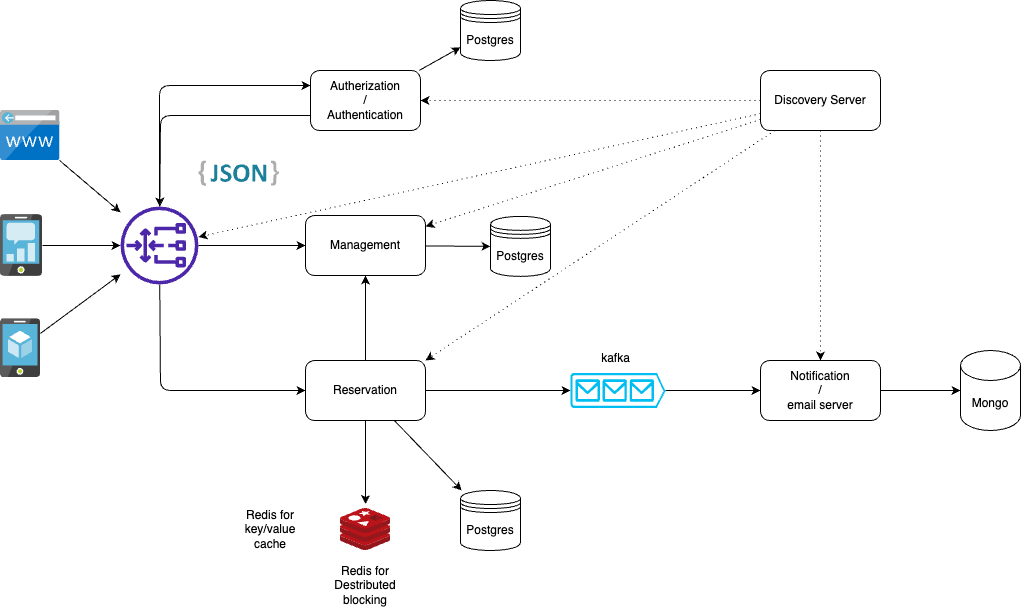

The diagram above was exported from draw.io. Its source (the exported page's mxGraphModel, read from the mxfile embedded in the PNG):
<mxGraphModel dx="1218" dy="714" grid="1" gridSize="10" guides="1" tooltips="1" connect="1" arrows="1" fold="1" page="1" pageScale="1" pageWidth="1169" pageHeight="827" math="0" shadow="0">
  <root>
    <mxCell id="0" />
    <mxCell id="1" parent="0" />
    <mxCell id="8" style="edgeStyle=none;html=1;" edge="1" parent="1" source="4" target="7">
      <mxGeometry relative="1" as="geometry" />
    </mxCell>
    <mxCell id="4" value="" style="sketch=0;aspect=fixed;html=1;points=[];align=center;image;fontSize=12;image=img/lib/mscae/CustomDomain.svg;" vertex="1" parent="1">
      <mxGeometry x="50" y="180" width="59.52" height="50" as="geometry" />
    </mxCell>
    <mxCell id="9" style="edgeStyle=none;html=1;" edge="1" parent="1" source="5" target="7">
      <mxGeometry relative="1" as="geometry" />
    </mxCell>
    <mxCell id="5" value="" style="sketch=0;aspect=fixed;html=1;points=[];align=center;image;fontSize=12;image=img/lib/mscae/Mobile_Engagement.svg;" vertex="1" parent="1">
      <mxGeometry x="50" y="284.12" width="42" height="61.76" as="geometry" />
    </mxCell>
    <mxCell id="10" style="edgeStyle=none;html=1;" edge="1" parent="1" source="6" target="7">
      <mxGeometry relative="1" as="geometry" />
    </mxCell>
    <mxCell id="6" value="" style="sketch=0;aspect=fixed;html=1;points=[];align=center;image;fontSize=12;image=img/lib/mscae/App_Service_Mobile_App.svg;" vertex="1" parent="1">
      <mxGeometry x="50" y="388.24" width="40" height="58.83" as="geometry" />
    </mxCell>
    <mxCell id="13" style="edgeStyle=none;html=1;entryX=0;entryY=0.25;entryDx=0;entryDy=0;" edge="1" parent="1" source="7" target="12">
      <mxGeometry relative="1" as="geometry">
        <Array as="points">
          <mxPoint x="209" y="155" />
        </Array>
      </mxGeometry>
    </mxCell>
    <mxCell id="19" style="edgeStyle=none;html=1;entryX=0;entryY=0.5;entryDx=0;entryDy=0;" edge="1" parent="1" source="7" target="18">
      <mxGeometry relative="1" as="geometry" />
    </mxCell>
    <mxCell id="21" style="edgeStyle=none;html=1;entryX=0;entryY=0.5;entryDx=0;entryDy=0;" edge="1" parent="1" source="7" target="20">
      <mxGeometry relative="1" as="geometry">
        <Array as="points">
          <mxPoint x="210" y="460" />
        </Array>
      </mxGeometry>
    </mxCell>
    <mxCell id="7" value="" style="sketch=0;outlineConnect=0;fontColor=#232F3E;gradientColor=none;fillColor=#4D27AA;strokeColor=none;dashed=0;verticalLabelPosition=bottom;verticalAlign=top;align=center;html=1;fontSize=12;fontStyle=0;aspect=fixed;pointerEvents=1;shape=mxgraph.aws4.gateway_load_balancer;" vertex="1" parent="1">
      <mxGeometry x="170" y="276" width="78" height="78" as="geometry" />
    </mxCell>
    <mxCell id="16" style="edgeStyle=none;html=1;exitX=0;exitY=0.75;exitDx=0;exitDy=0;" edge="1" parent="1" source="12" target="7">
      <mxGeometry relative="1" as="geometry">
        <mxPoint x="220" y="270" as="targetPoint" />
        <Array as="points">
          <mxPoint x="210" y="185" />
        </Array>
      </mxGeometry>
    </mxCell>
    <mxCell id="41" style="edgeStyle=none;html=1;" edge="1" parent="1" source="12" target="40">
      <mxGeometry relative="1" as="geometry" />
    </mxCell>
    <mxCell id="12" value="Autherization&lt;br&gt;/&lt;br&gt;Authentication" style="rounded=1;whiteSpace=wrap;html=1;" vertex="1" parent="1">
      <mxGeometry x="360" y="140" width="110" height="60" as="geometry" />
    </mxCell>
    <mxCell id="29" style="edgeStyle=none;html=1;entryX=1;entryY=0.5;entryDx=0;entryDy=0;dashed=1;dashPattern=1 4;" edge="1" parent="1" source="14" target="12">
      <mxGeometry relative="1" as="geometry" />
    </mxCell>
    <mxCell id="30" style="edgeStyle=none;html=1;dashed=1;dashPattern=1 4;" edge="1" parent="1" source="14" target="7">
      <mxGeometry relative="1" as="geometry" />
    </mxCell>
    <mxCell id="31" style="edgeStyle=none;html=1;dashed=1;dashPattern=1 4;" edge="1" parent="1" source="14" target="18">
      <mxGeometry relative="1" as="geometry" />
    </mxCell>
    <mxCell id="32" style="edgeStyle=none;html=1;entryX=1;entryY=0;entryDx=0;entryDy=0;dashed=1;dashPattern=1 4;" edge="1" parent="1" source="14" target="20">
      <mxGeometry relative="1" as="geometry" />
    </mxCell>
    <mxCell id="33" style="edgeStyle=none;html=1;entryX=0.5;entryY=0;entryDx=0;entryDy=0;dashed=1;dashPattern=1 4;" edge="1" parent="1" source="14" target="27">
      <mxGeometry relative="1" as="geometry" />
    </mxCell>
    <mxCell id="14" value="Discovery Server&lt;br&gt;" style="rounded=1;whiteSpace=wrap;html=1;" vertex="1" parent="1">
      <mxGeometry x="810" y="140" width="120" height="60" as="geometry" />
    </mxCell>
    <mxCell id="39" style="edgeStyle=none;html=1;entryX=0;entryY=0.5;entryDx=0;entryDy=0;" edge="1" parent="1" source="18" target="38">
      <mxGeometry relative="1" as="geometry" />
    </mxCell>
    <mxCell id="18" value="Management" style="rounded=1;whiteSpace=wrap;html=1;" vertex="1" parent="1">
      <mxGeometry x="355" y="285" width="120" height="60" as="geometry" />
    </mxCell>
    <mxCell id="22" value="" style="edgeStyle=none;html=1;" edge="1" parent="1" source="20" target="18">
      <mxGeometry relative="1" as="geometry" />
    </mxCell>
    <mxCell id="26" style="edgeStyle=none;html=1;entryX=0;entryY=0.5;entryDx=0;entryDy=0;entryPerimeter=0;" edge="1" parent="1" source="20" target="25">
      <mxGeometry relative="1" as="geometry">
        <mxPoint x="630" y="470" as="targetPoint" />
      </mxGeometry>
    </mxCell>
    <mxCell id="36" style="edgeStyle=none;html=1;entryX=0.5;entryY=-0.107;entryDx=0;entryDy=0;entryPerimeter=0;" edge="1" parent="1" source="20" target="35">
      <mxGeometry relative="1" as="geometry" />
    </mxCell>
    <mxCell id="43" style="edgeStyle=none;html=1;" edge="1" parent="1" source="20" target="42">
      <mxGeometry relative="1" as="geometry" />
    </mxCell>
    <mxCell id="20" value="Reservation" style="rounded=1;whiteSpace=wrap;html=1;" vertex="1" parent="1">
      <mxGeometry x="355" y="430" width="120" height="60" as="geometry" />
    </mxCell>
    <mxCell id="28" style="edgeStyle=none;html=1;" edge="1" parent="1" source="25" target="27">
      <mxGeometry relative="1" as="geometry" />
    </mxCell>
    <mxCell id="25" value="" style="verticalLabelPosition=bottom;html=1;verticalAlign=top;align=center;strokeColor=none;fillColor=#00BEF2;shape=mxgraph.azure.queue_generic;pointerEvents=1;direction=east;" vertex="1" parent="1">
      <mxGeometry x="620" y="442.5" width="95" height="35" as="geometry" />
    </mxCell>
    <mxCell id="48" style="edgeStyle=none;html=1;" edge="1" parent="1" source="27" target="44">
      <mxGeometry relative="1" as="geometry" />
    </mxCell>
    <mxCell id="27" value="Notification&lt;br&gt;/&lt;br&gt;email server" style="rounded=1;whiteSpace=wrap;html=1;" vertex="1" parent="1">
      <mxGeometry x="810" y="430" width="120" height="60" as="geometry" />
    </mxCell>
    <mxCell id="34" value="kafka" style="text;html=1;align=center;verticalAlign=middle;resizable=0;points=[];autosize=1;strokeColor=none;fillColor=none;" vertex="1" parent="1">
      <mxGeometry x="640" y="412.5" width="50" height="30" as="geometry" />
    </mxCell>
    <mxCell id="35" value="" style="sketch=0;aspect=fixed;html=1;points=[];align=center;image;fontSize=12;image=img/lib/mscae/Cache_Redis_Product.svg;" vertex="1" parent="1">
      <mxGeometry x="390" y="578" width="50" height="42" as="geometry" />
    </mxCell>
    <mxCell id="37" value="Redis for Destributed blocking&lt;br&gt;" style="text;html=1;strokeColor=none;fillColor=none;align=center;verticalAlign=middle;whiteSpace=wrap;rounded=0;" vertex="1" parent="1">
      <mxGeometry x="360" y="640" width="110" height="30" as="geometry" />
    </mxCell>
    <mxCell id="38" value="Postgres" style="shape=datastore;whiteSpace=wrap;html=1;" vertex="1" parent="1">
      <mxGeometry x="540" y="285.88" width="60" height="60" as="geometry" />
    </mxCell>
    <mxCell id="40" value="Postgres" style="shape=datastore;whiteSpace=wrap;html=1;" vertex="1" parent="1">
      <mxGeometry x="510" y="70" width="60" height="60" as="geometry" />
    </mxCell>
    <mxCell id="42" value="Postgres" style="shape=datastore;whiteSpace=wrap;html=1;" vertex="1" parent="1">
      <mxGeometry x="510" y="560" width="60" height="60" as="geometry" />
    </mxCell>
    <mxCell id="44" value="Mongo" style="shape=cylinder3;whiteSpace=wrap;html=1;boundedLbl=1;backgroundOutline=1;size=15;" vertex="1" parent="1">
      <mxGeometry x="1010" y="420" width="60" height="80" as="geometry" />
    </mxCell>
    <mxCell id="45" value="" style="dashed=0;outlineConnect=0;html=1;align=center;labelPosition=center;verticalLabelPosition=bottom;verticalAlign=top;shape=mxgraph.weblogos.json_2" vertex="1" parent="1">
      <mxGeometry x="248" y="230" width="80.4" height="25.200000000000003" as="geometry" />
    </mxCell>
    <mxCell id="49" value="Redis for key/value cache&lt;br&gt;" style="text;html=1;strokeColor=none;fillColor=none;align=center;verticalAlign=middle;whiteSpace=wrap;rounded=0;" vertex="1" parent="1">
      <mxGeometry x="290" y="584" width="60" height="30" as="geometry" />
    </mxCell>
  </root>
</mxGraphModel>